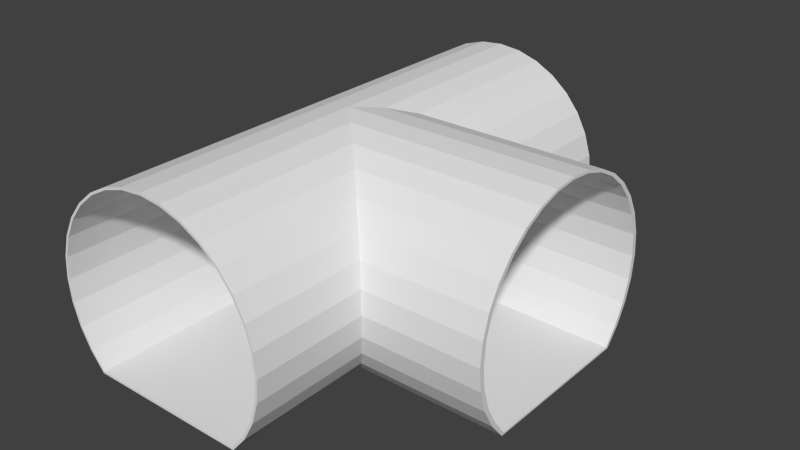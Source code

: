 # Source: BLENDER_Kanalgang_Kreuzung.blend  (saved by Blender 2.73.0; exported with 4.5.12 LTS)
import bpy
from mathutils import Matrix  # noqa: F401  (used for matrix-valued properties, if any)

bpy.ops.wm.read_factory_settings(use_empty=True)
scene = bpy.context.scene
scene.name = 'Scene'

# ---- collections
col_collection_1 = bpy.data.collections.new('Collection 1'); scene.collection.children.link(col_collection_1)

# ---- world
world_world = bpy.data.worlds.new('World'); scene.world = world_world
world_world.color = (0.05088, 0.05088, 0.05088)
world_world.use_sun_shadow = False
world_world.sun_shadow_jitter_overblur = 0.0
world_world.cycles.sampling_method = 'MANUAL'
world_world.cycles.sample_map_resolution = 256

# ---- meshes
me_cube_001 = bpy.data.meshes.new('Cube.001')
me_cube_001.from_pydata([(0.346, -0.3275, -0.4719), (0.346, 0.6513, -0.4719), (0.4069, 0.6513, -0.3978), (0.4069, 0.364, -0.3978), (0.4069, 0.364, -0.3978), (0.346, 0.3336, -0.4719), (0.346, -0.01247, -0.4719), (0.4069, -0.0429, -0.3978), (0.4069, -0.3275, -0.3978), (-0.346, -0.3275, -0.4719), (-0.346, 0.6513, -0.4719), (0.4521, 0.6513, -0.3132), (0.4521, 0.3866, -0.3132), (0.4521, 0.3866, -0.3132), (0.4069, -0.0429, -0.3978), (0.4521, -0.06551, -0.3132), (0.4521, -0.3275, -0.3132), (-0.4069, -0.3275, -0.3978), (-0.4069, 0.6513, -0.3978), (0.48, 0.6513, -0.2214), (0.48, 0.4005, -0.2214), (0.48, 0.4005, -0.2214), (0.4521, -0.06551, -0.3132), (0.48, -0.07944, -0.2214), (0.48, -0.07944, -0.2214), (0.48, -0.3275, -0.2214), (-0.4521, -0.3275, -0.3132), (-0.4521, 0.6513, -0.3132), (0.4894, 0.6513, -0.1259), (0.4894, 0.4052, -0.1259), (0.4894, 0.4052, -0.1259), (0.4894, -0.08414, -0.1259), (0.4894, -0.08414, -0.1259), (0.4894, -0.3275, -0.1259), (-0.48, -0.3275, -0.2214), (-0.48, 0.6513, -0.2214), (0.48, 0.6513, -0.03041), (0.48, 0.4005, -0.03041), (0.48, 0.4005, -0.03041), (0.48, -0.07944, -0.03041), (0.48, -0.07944, -0.03041), (0.48, -0.3275, -0.03041), (-0.4894, -0.3275, -0.1259), (-0.4894, 0.6513, -0.1259), (0.4521, 0.6513, 0.06139), (0.4521, 0.3866, 0.06139), (0.4521, 0.3866, 0.06139), (0.4521, -0.06551, 0.06139), (0.4521, -0.06551, 0.06139), (0.4521, -0.3275, 0.06139), (-0.48, -0.3275, -0.03041), (-0.48, 0.6513, -0.03041), (0.4069, 0.6513, 0.146), (0.4069, 0.364, 0.146), (0.4069, 0.364, 0.146), (0.4069, -0.0429, 0.146), (0.4069, -0.0429, 0.146), (0.4069, -0.3275, 0.146), (-0.4521, -0.3275, 0.06139), (-0.4521, 0.6513, 0.06139), (0.346, 0.6513, 0.2202), (0.346, 0.3336, 0.2202), (0.346, 0.3336, 0.2202), (0.346, -0.01247, 0.2202), (0.346, -0.01247, 0.2202), (0.346, -0.3275, 0.2202), (-0.4069, -0.3275, 0.146), (-0.4069, 0.6513, 0.146), (0.2719, 0.6513, 0.281), (0.2719, 0.2965, 0.281), (0.2719, 0.2965, 0.281), (0.2719, 0.02461, 0.281), (0.2719, 0.02461, 0.281), (0.2719, -0.3275, 0.281), (-0.346, -0.3275, 0.2202), (-0.346, 0.6513, 0.2202), (0.1873, 0.6513, 0.3262), (0.1873, 0.2542, 0.3262), (0.1873, 0.2542, 0.3262), (0.1873, 0.06691, 0.3262), (0.1873, 0.06691, 0.3262), (0.1873, -0.3275, 0.3262), (-0.2719, -0.3275, 0.281), (-0.2719, 0.6513, 0.281), (0.09547, 0.6513, 0.3541), (0.09547, 0.2083, 0.3541), (0.09548, 0.2083, 0.3541), (0.09548, 0.1128, 0.3541), (0.09547, 0.1128, 0.3541), (0.09547, -0.3275, 0.3541), (-0.1873, -0.3275, 0.3262), (-0.1873, 0.6513, 0.3262), (0.004559, 0.1583, 0.363), (0.004559, 0.1605, 0.363), (0.004559, 0.1628, 0.363), (-1.449e-07, 0.6513, 0.3635), (-1.449e-07, -0.3275, 0.3635), (-0.09547, -0.3275, 0.3541), (-0.09547, 0.6513, 0.3541), (0.0497, 0.1605, 0.3586), (0.9833, -0.01247, -0.4719), (0.9833, -0.0429, -0.3978), (0.9833, 0.3336, -0.4719), (0.9833, -0.06551, -0.3132), (0.9833, 0.364, -0.3978), (0.9833, -0.07944, -0.2214), (0.9833, 0.3866, -0.3132), (0.9833, -0.08414, -0.1259), (0.9833, 0.4005, -0.2214), (0.9833, -0.07944, -0.03041), (0.9833, 0.4052, -0.1259), (0.9833, -0.06551, 0.06139), (0.9833, 0.4005, -0.03041), (0.9833, -0.0429, 0.146), (0.9833, 0.3866, 0.06139), (0.9833, -0.01247, 0.2202), (0.9833, 0.364, 0.146), (0.9833, 0.02461, 0.281), (0.9833, 0.3336, 0.2202), (0.9833, 0.06691, 0.3262), (0.9833, 0.2965, 0.281), (0.9833, 0.1128, 0.3541), (0.9833, 0.2542, 0.3262), (0.9833, 0.1605, 0.3635), (0.004559, 0.1605, 0.3635), (0.9833, 0.2083, 0.3541), (0.3418, -0.3275, -0.4629), (0.3418, 0.6513, -0.4629), (0.3986, 0.6513, -0.3922), (0.4014, 0.3577, -0.3923), (0.4021, 0.3579, -0.3915), (0.3419, 0.3312, -0.4631), (0.3419, -0.01006, -0.4631), (0.4015, -0.03712, -0.3916), (0.3986, -0.3275, -0.3922), (-0.3418, -0.3275, -0.4629), (-0.3418, 0.6513, -0.4629), (0.4429, 0.6513, -0.3093), (0.4456, 0.38, -0.3094), (0.4463, 0.38, -0.3085), (0.4012, -0.03664, -0.3925), (0.4457, -0.0593, -0.3087), (0.4429, -0.3275, -0.3093), (-0.3986, -0.3275, -0.3922), (-0.3986, 0.6513, -0.3922), (0.4702, 0.6513, -0.2194), (0.4729, 0.3937, -0.2196), (0.4734, 0.3935, -0.2186), (0.4456, -0.05877, -0.3097), (0.4733, -0.07251, -0.2186), (0.4727, -0.07278, -0.2196), (0.4702, -0.3275, -0.2194), (-0.4429, -0.3275, -0.3093), (-0.4429, 0.6513, -0.3093), (0.4794, 0.6513, -0.1259), (0.4821, 0.3984, -0.1262), (0.4824, 0.3981, -0.1252), (0.4825, -0.07693, -0.1252), (0.4821, -0.07726, -0.1262), (0.4794, -0.3275, -0.1259), (-0.4702, -0.3275, -0.2194), (-0.4702, 0.6513, -0.2194), (0.4702, 0.6513, -0.03236), (0.4729, 0.3939, -0.03289), (0.4731, 0.3934, -0.03183), (0.4731, -0.07233, -0.03183), (0.473, -0.07275, -0.03289), (0.4702, -0.3275, -0.03236), (-0.4794, -0.3275, -0.1259), (-0.4794, 0.6513, -0.1259), (0.4429, 0.6513, 0.05757), (0.4458, 0.3803, 0.05696), (0.4457, 0.3798, 0.05794), (0.4457, -0.05871, 0.05794), (0.4458, -0.05918, 0.05696), (0.4429, -0.3275, 0.05756), (-0.4702, -0.3275, -0.03236), (-0.4702, 0.6513, -0.03236), (0.3986, 0.6513, 0.1404), (0.4015, 0.3582, 0.1399), (0.4012, 0.3577, 0.1407), (0.4012, -0.03663, 0.1407), (0.4015, -0.03711, 0.1399), (0.3986, -0.3275, 0.1404), (-0.4429, -0.3275, 0.05756), (-0.4429, 0.6513, 0.05756), (0.339, 0.6513, 0.2131), (0.3418, 0.3285, 0.2126), (0.3413, 0.3281, 0.2133), (0.3413, -0.006967, 0.2133), (0.3418, -0.007424, 0.2126), (0.339, -0.3275, 0.2131), (-0.3986, -0.3275, 0.1404), (-0.3986, 0.6513, 0.1404), (0.2663, 0.6513, 0.2727), (0.2689, 0.2924, 0.2724), (0.2683, 0.292, 0.2728), (0.2683, 0.02908, 0.2728), (0.2689, 0.02867, 0.2724), (0.2663, -0.3275, 0.2727), (-0.339, -0.3275, 0.2131), (-0.339, 0.6513, 0.2131), (0.1834, 0.6513, 0.317), (0.1854, 0.2515, 0.3168), (0.1848, 0.2511, 0.3171), (0.1848, 0.06999, 0.3171), (0.1854, 0.06963, 0.3168), (0.1834, -0.3275, 0.317), (-0.2663, -0.3275, 0.2727), (-0.2663, 0.6513, 0.2727), (0.09352, 0.6513, 0.3443), (0.09476, 0.2073, 0.3442), (0.09401, 0.207, 0.3443), (0.09401, 0.1141, 0.3443), (0.09476, 0.1138, 0.3442), (0.09352, -0.3275, 0.3443), (-0.1834, -0.3275, 0.317), (-0.1834, 0.6513, 0.317), (0.004548, 0.1593, 0.3531), (0.01128, 0.1605, 0.3556), (0.004548, 0.1618, 0.3531), (-1.449e-07, 0.6513, 0.3535), (-1.449e-07, -0.3275, 0.3535), (-0.09352, -0.3275, 0.3443), (-0.09352, 0.6513, 0.3443), (0.04845, 0.1565, 0.3495), (0.9833, -0.006901, -0.4636), (0.9833, -0.03342, -0.3946), (0.9833, 0.328, -0.4636), (0.9833, -0.05572, -0.3111), (0.9833, 0.3545, -0.3946), (0.9833, -0.06949, -0.2204), (0.9833, 0.3768, -0.3111), (0.9833, -0.07414, -0.1259), (0.9833, 0.3906, -0.2204), (0.9833, -0.06949, -0.03141), (0.9833, 0.3952, -0.1259), (0.9833, -0.05572, 0.05935), (0.9833, 0.3906, -0.03141), (0.9833, -0.03342, 0.1428), (0.9833, 0.3768, 0.05935), (0.9833, -0.003547, 0.2156), (0.9833, 0.3545, 0.1428), (0.9833, 0.03257, 0.275), (0.9833, 0.3246, 0.2156), (0.9833, 0.07322, 0.3185), (0.9833, 0.2885, 0.275), (0.9833, 0.1164, 0.3448), (0.9833, 0.2479, 0.3185), (0.9833, 0.1605, 0.3535), (0.01122, 0.1605, 0.356), (0.9833, 0.2047, 0.3448)], [], [(6, 7, 8, 0), (0, 9, 10, 1), (3, 2, 11, 12, 13), (8, 7, 14, 15, 16), (17, 18, 10, 9), (12, 11, 19, 20, 21), (16, 15, 22, 23, 24, 25), (26, 27, 18, 17), (20, 19, 28, 29, 30), (25, 24, 31, 32, 33), (34, 35, 27, 26), (29, 28, 36, 37, 38), (33, 32, 39, 40, 41), (42, 43, 35, 34), (37, 36, 44, 45, 46), (41, 40, 47, 48, 49), (50, 51, 43, 42), (45, 44, 52, 53, 54), (49, 48, 55, 56, 57), (58, 59, 51, 50), (53, 52, 60, 61, 62), (57, 56, 63, 64, 65), (66, 67, 59, 58), (61, 60, 68, 69, 70), (65, 64, 71, 72, 73), (74, 75, 67, 66), (69, 68, 76, 77, 78), (73, 72, 79, 80, 81), (82, 83, 75, 74), (77, 76, 84, 85, 86), (81, 80, 87, 88, 89), (90, 91, 83, 82), (89, 88, 92, 93, 94, 85, 84, 95, 96), (97, 98, 91, 90), (96, 95, 98, 97), (6, 100, 101, 14, 7), (5, 102, 100, 6), (14, 101, 103, 22, 15), (4, 104, 102, 5), (22, 103, 105, 23), (13, 106, 104, 4, 3), (23, 105, 107, 31, 24), (21, 108, 106, 13, 12), (31, 107, 109, 39, 32), (30, 110, 108, 21, 20), (39, 109, 111, 47, 40), (38, 112, 110, 30, 29), (47, 111, 113, 55, 48), (46, 114, 112, 38, 37), (55, 113, 115, 63, 56), (54, 116, 114, 46, 45), (63, 115, 117, 71, 64), (62, 118, 116, 54, 53), (71, 117, 119, 79, 72), (70, 120, 118, 62, 61), (79, 119, 121, 87, 80), (78, 122, 120, 70, 69), (87, 121, 123, 124, 92, 88), (86, 125, 122, 78, 77), (124, 123, 125, 86, 85, 94), (92, 124, 93), (93, 124, 94), (127, 136, 135, 126), (139, 138, 137, 128, 129), (142, 141, 140, 133, 134), (135, 136, 144, 143), (147, 146, 145, 137, 138), (151, 150, 149, 148, 141, 142), (143, 144, 153, 152), (156, 155, 154, 145, 146), (159, 158, 157, 150, 151), (152, 153, 161, 160), (164, 163, 162, 154, 155), (167, 166, 165, 158, 159), (160, 161, 169, 168), (172, 171, 170, 162, 163), (175, 174, 173, 166, 167), (168, 169, 177, 176), (180, 179, 178, 170, 171), (183, 182, 181, 174, 175), (176, 177, 185, 184), (188, 187, 186, 178, 179), (191, 190, 189, 182, 183), (184, 185, 193, 192), (196, 195, 194, 186, 187), (199, 198, 197, 190, 191), (192, 193, 201, 200), (204, 203, 202, 194, 195), (207, 206, 205, 198, 199), (200, 201, 209, 208), (212, 211, 210, 202, 203), (215, 214, 213, 206, 207), (208, 209, 217, 216), (222, 221, 210, 211, 220, 219, 218, 214, 215), (216, 217, 224, 223), (223, 224, 221, 222), (133, 140, 227, 226, 132), (132, 226, 228, 131), (141, 148, 229, 227, 140), (131, 228, 230, 130), (149, 231, 229, 148), (129, 130, 230, 232, 139), (150, 157, 233, 231, 149), (138, 139, 232, 234, 147), (158, 165, 235, 233, 157), (146, 147, 234, 236, 156), (166, 173, 237, 235, 165), (155, 156, 236, 238, 164), (174, 181, 239, 237, 173), (163, 164, 238, 240, 172), (182, 189, 241, 239, 181), (171, 172, 240, 242, 180), (190, 197, 243, 241, 189), (179, 180, 242, 244, 188), (198, 205, 245, 243, 197), (187, 188, 244, 246, 196), (206, 213, 247, 245, 205), (195, 196, 246, 248, 204), (214, 218, 250, 249, 247, 213), (203, 204, 248, 251, 212), (220, 211, 212, 251, 249, 250), (219, 250, 218), (220, 250, 219), (101, 100, 226, 227), (103, 101, 227, 229), (100, 102, 228, 226), (105, 103, 229, 231), (102, 104, 230, 228), (104, 106, 232, 230), (107, 105, 231, 233), (109, 107, 233, 235), (106, 108, 234, 232), (108, 110, 236, 234), (111, 109, 235, 237), (113, 111, 237, 239), (112, 114, 240, 238), (110, 112, 238, 236), (115, 113, 239, 241), (114, 116, 242, 240), (117, 115, 241, 243), (116, 118, 244, 242), (119, 117, 243, 245), (118, 120, 246, 244), (121, 119, 245, 247), (120, 122, 248, 246), (123, 121, 247, 249), (122, 125, 251, 248), (125, 123, 249, 251), (2, 1, 127, 128), (0, 8, 134, 126), (9, 0, 126, 135), (1, 10, 136, 127), (11, 2, 128, 137), (8, 16, 142, 134), (10, 18, 144, 136), (17, 9, 135, 143), (19, 11, 137, 145), (16, 25, 151, 142), (18, 27, 153, 144), (26, 17, 143, 152), (28, 19, 145, 154), (25, 33, 159, 151), (27, 35, 161, 153), (34, 26, 152, 160), (36, 28, 154, 162), (33, 41, 167, 159), (35, 43, 169, 161), (42, 34, 160, 168), (44, 36, 162, 170), (41, 49, 175, 167), (43, 51, 177, 169), (50, 42, 168, 176), (52, 44, 170, 178), (49, 57, 183, 175), (51, 59, 185, 177), (58, 50, 176, 184), (60, 52, 178, 186), (57, 65, 191, 183), (59, 67, 193, 185), (66, 58, 184, 192), (68, 60, 186, 194), (65, 73, 199, 191), (67, 75, 201, 193), (74, 66, 192, 200), (76, 68, 194, 202), (73, 81, 207, 199), (75, 83, 209, 201), (82, 74, 200, 208), (84, 76, 202, 210), (81, 89, 215, 207), (83, 91, 217, 209), (90, 82, 208, 216), (95, 84, 210, 221), (89, 96, 222, 215), (91, 98, 224, 217), (97, 90, 216, 223), (98, 95, 221, 224), (96, 97, 223, 222), (130, 128, 127, 131), (132, 126, 134, 133), (4, 5, 1, 2)])
me_cube_001.use_remesh_preserve_volume = False
me_cube_001.use_remesh_preserve_attributes = False
me_cube_001.use_mirror_vertex_groups = False
me_cube_001.update()

# ---- objects
ob_weltabschnitt_kreuzung = bpy.data.objects.new('Weltabschnitt_Kreuzung', me_cube_001)

# ---- transforms, parenting, visibility, modifiers, constraints
ob_weltabschnitt_kreuzung.location = (0.0, 0.0, 0.0)
ob_weltabschnitt_kreuzung.scale = (1.0, 2.0, 1.0)
ob_weltabschnitt_kreuzung.lineart.crease_threshold = 0.0

# ---- collection membership
col_collection_1.objects.link(ob_weltabschnitt_kreuzung)

# ---- scene / render settings (as saved in the file)
scene.frame_start = 1; scene.frame_end = 250; scene.frame_set(1)
scene.render.engine = 'BLENDER_EEVEE_NEXT'
scene.render.resolution_percentage = 50
scene.render.dither_intensity = 0.0
scene.cycles.use_denoising = False
scene.cycles.samples = 10
scene.cycles.sampling_pattern = 'TABULATED_SOBOL'
scene.cycles.light_sampling_threshold = 0.0
scene.cycles.use_adaptive_sampling = False
scene.cycles.use_light_tree = False
scene.cycles.blur_glossy = 0.0
scene.cycles.pixel_filter_type = 'GAUSSIAN'
scene.cycles.sample_clamp_indirect = 0.0
scene.view_settings.view_transform = 'Standard'
bpy.context.view_layer.update()

# ---- added for rendering (the .blend has no active camera and no usable light): camera, sun
cam_auto = bpy.data.cameras.new('AutoCamera')
cam_auto.lens = 50.0
cam_auto.sensor_width = 36.0
cam_auto.clip_end = 1000.0
ob_auto_camera = bpy.data.objects.new('AutoCamera', cam_auto)
scene.collection.objects.link(ob_auto_camera)
ob_auto_camera.location = (2.64159, -2.54973, 1.86148)
ob_auto_camera.rotation_euler = (1.09748, -7.21219e-08, 0.694738)
scene.camera = ob_auto_camera
light_auto_sun = bpy.data.lights.new('AutoSun', 'SUN')
light_auto_sun.energy = 3.0
light_auto_sun.angle = 0.0523599
ob_auto_sun = bpy.data.objects.new('AutoSun', light_auto_sun)
scene.collection.objects.link(ob_auto_sun)
ob_auto_sun.rotation_euler = (0.872665, 0.174533, 0.523599)
bpy.context.view_layer.update()

